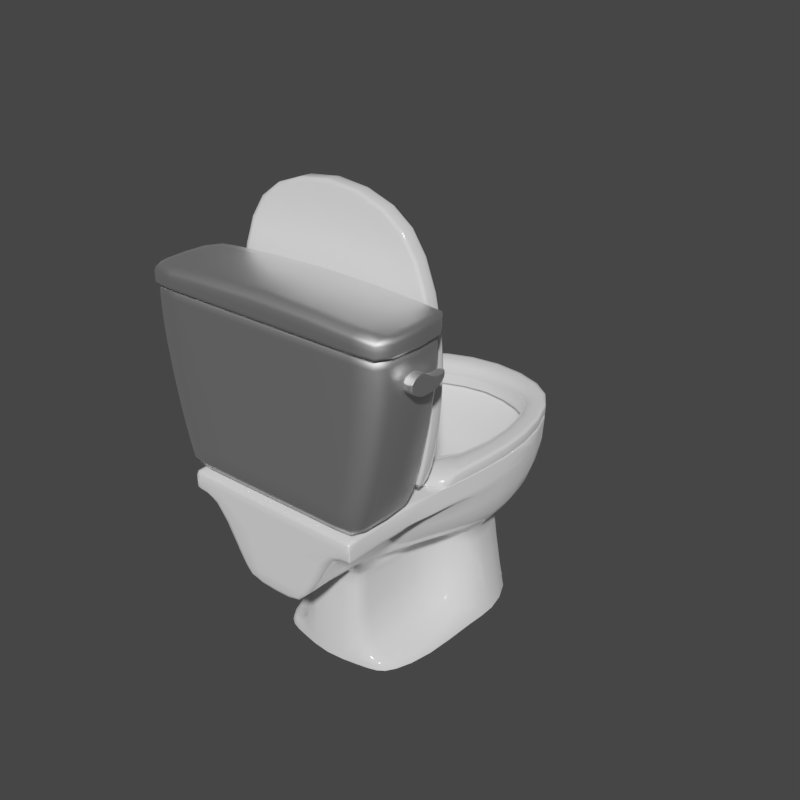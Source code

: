 # Source: Toilet.1.blend  (saved by Blender 2.79.0; exported with 4.5.12 LTS)
import bpy
from mathutils import Matrix  # noqa: F401  (used for matrix-valued properties, if any)

bpy.ops.wm.read_factory_settings(use_empty=True)
scene = bpy.context.scene
scene.name = 'Scene'

# ---- collections
col_collection_1 = bpy.data.collections.new('Collection 1'); scene.collection.children.link(col_collection_1)

# ---- materials (node trees are filled in below, after node groups)
mat_toilet = bpy.data.materials.new('Toilet')
mat_toilet.alpha_threshold = 0.0
mat_toilet.roughness = 0.5
mat_toilet.line_color = (0.0, 0.0, 0.0, 1.0)
mat_metal = bpy.data.materials.new('Metal')
mat_metal.alpha_threshold = 0.0
mat_metal.roughness = 0.5

# ---- material node trees
mat_toilet.use_nodes = True; mat_toilet.node_tree.nodes.clear()
_N = mat_toilet.node_tree.nodes; _L = mat_toilet.node_tree.links
n0 = _N.new('ShaderNodeOutputMaterial'); n0.name = 'Material Output'; n0.location = (470, 300)
n1 = _N.new('ShaderNodeBsdfPrincipled'); n1.name = 'Principled BSDF'; n1.location = (27, 443)
n1.width = 275
n1.subsurface_method = 'BURLEY'
n1.inputs[0].default_value = (1.0, 1.0, 1.0, 1.0)
n1.inputs[2].default_value = 0.09592
n1.inputs[3].default_value = 1.45
n1.inputs[9].default_value = (1.0, 1.0, 1.0)
n1.inputs[13].default_value = 1.0
n1.inputs[24].default_value = 0.2
_L.new(n1.outputs[0], n0.inputs[0])
n0.is_active_output = True
mat_metal.use_nodes = True; mat_metal.node_tree.nodes.clear()
_N = mat_metal.node_tree.nodes; _L = mat_metal.node_tree.links
n0 = _N.new('ShaderNodeOutputMaterial'); n0.name = 'Material Output'; n0.location = (300, 300)
n1 = _N.new('ShaderNodeBsdfPrincipled'); n1.name = 'Principled BSDF'; n1.location = (72, 449)
n1.width = 150
n1.subsurface_method = 'BURLEY'
n1.inputs[1].default_value = 1.0
n1.inputs[3].default_value = 1.45
n1.inputs[9].default_value = (1.0, 1.0, 1.0)
_L.new(n1.outputs[0], n0.inputs[0])
n0.is_active_output = True

# ---- world
world_world = bpy.data.worlds.new('World'); scene.world = world_world
world_world.color = (0.05088, 0.05088, 0.05088)
world_world.use_sun_shadow = False
world_world.sun_shadow_jitter_overblur = 0.0
world_world.cycles.sampling_method = 'MANUAL'

# ---- meshes
me_cube_001 = bpy.data.meshes.new('Cube.001')
me_cube_001.from_pydata([(-1.025, 0.05662, 0.05092), (-1.0, 2.339, 0.05092), (-1.186, 0.9276, 0.05092), (-1.196, 1.633, 0.05092), (-0.5751, 0.9327, 0.05092), (-0.5, 0.05662, 0.05092), (-0.6839, 2.689, 0.05092), (-0.7695, 0.05662, 0.05092), (-0.5404, 0.425, 0.05092), (-0.894, 0.9276, 0.05092), (-0.9206, 1.633, 0.05092), (-1.119, 0.428, 0.05092), (-0.5544, 2.444, 0.05092), (-0.8492, 2.118, 0.05092), (-0.8317, 0.428, 0.05092), (-0.5654, 1.643, 0.05092), (-1.025, 0.05662, -0.1214), (-1.0, 2.339, -0.1214), (-1.186, 0.9276, -0.1214), (-1.196, 1.633, -0.1214), (-0.6839, 2.689, -0.1214), (-1.119, 0.428, -0.1214), (-1.196, 1.633, 0.05092), (-1.186, 0.9276, 0.05092), (-0.6839, 2.689, 0.05092), (-1.119, 0.428, 0.05092), (-1.025, 0.05662, 0.05092), (-1.0, 2.339, 0.05092), (1.029, 0.05662, 0.05092), (1.0, 2.339, 0.05092), (5.213e-08, 0.9418, 0.05092), (1.184, 0.9276, 0.05092), (5.213e-08, 2.858, 0.05092), (5.213e-08, 0.05662, 0.05092), (1.196, 1.633, 0.05092), (0.5751, 0.9327, 0.05092), (0.5, 0.05662, 0.05092), (0.6839, 2.689, 0.05092), (0.7695, 0.05662, 0.05092), (0.5404, 0.425, 0.05092), (0.894, 0.9276, 0.05092), (5.213e-08, 0.4227, 0.05092), (0.9206, 1.633, 0.05092), (1.12, 0.428, 0.05092), (5.213e-08, 2.616, 0.05092), (0.5544, 2.444, 0.05092), (0.8492, 2.118, 0.05092), (0.8317, 0.428, 0.05092), (5.213e-08, 1.657, 0.05092), (0.5654, 1.643, 0.05092), (1.029, 0.05662, -0.1214), (1.0, 2.339, -0.1214), (1.184, 0.9276, -0.1214), (5.213e-08, 2.858, -0.1214), (1.196, 1.633, -0.1214), (0.6839, 2.689, -0.1214), (1.12, 0.428, -0.1214), (1.196, 1.633, 0.05092), (1.184, 0.9276, 0.05092), (5.213e-08, 2.858, 0.05092), (0.6839, 2.689, 0.05092), (1.12, 0.428, 0.05092), (1.029, 0.05662, 0.05092), (1.0, 2.339, 0.05092), (-1.025, 0.05662, 0.01892), (-1.0, 2.339, 0.01892), (-1.186, 0.9276, 0.01892), (-1.196, 1.633, 0.01892), (-0.5751, 0.9327, 0.01892), (-0.5, 0.05662, 0.01892), (-0.6839, 2.689, 0.01892), (-0.7695, 0.05662, 0.01892), (-0.5404, 0.425, 0.01892), (-0.894, 0.9276, 0.01892), (-0.9206, 1.633, 0.01892), (-1.119, 0.428, 0.01892), (-0.5544, 2.444, 0.01892), (-0.8492, 2.118, 0.01892), (-0.8317, 0.428, 0.01892), (-0.5654, 1.643, 0.01892), (-0.9937, 0.06434, -0.1214), (-0.972, 2.324, -0.1214), (-1.154, 0.9307, -0.1214), (-1.165, 1.63, -0.1214), (-0.6675, 2.661, -0.1214), (-1.088, 0.4344, -0.1214), (-1.174, 1.631, 0.02816), (-1.163, 0.9298, 0.02827), (-0.6726, 2.67, 0.02779), (-1.097, 0.4326, 0.02828), (-1.003, 0.06208, 0.02829), (-0.9804, 2.328, 0.02799), (1.029, 0.05662, 0.01892), (1.0, 2.339, 0.01892), (5.213e-08, 0.9418, 0.01892), (1.184, 0.9276, 0.01892), (5.213e-08, 2.858, 0.01892), (5.213e-08, 0.05662, 0.01892), (1.196, 1.633, 0.01892), (0.5751, 0.9327, 0.01892), (0.5, 0.05662, 0.01892), (0.6839, 2.689, 0.01892), (0.7695, 0.05662, 0.01892), (0.5404, 0.425, 0.01892), (0.894, 0.9276, 0.01892), (5.213e-08, 0.4227, 0.01892), (0.9206, 1.633, 0.01892), (1.12, 0.428, 0.01892), (5.213e-08, 2.616, 0.01892), (0.5544, 2.444, 0.01892), (0.8492, 2.118, 0.01892), (0.8317, 0.428, 0.01892), (5.213e-08, 1.657, 0.01892), (0.5654, 1.643, 0.01892), (0.9984, 0.06434, -0.1214), (0.972, 2.324, -0.1214), (1.153, 0.9307, -0.1214), (5.213e-08, 2.826, -0.1214), (1.165, 1.63, -0.1214), (0.6675, 2.661, -0.1214), (1.089, 0.4344, -0.1214), (1.174, 1.631, 0.02816), (1.162, 0.9298, 0.02827), (5.213e-08, 2.836, 0.02796), (0.6726, 2.67, 0.02779), (1.098, 0.4326, 0.02828), (1.007, 0.06208, 0.02829), (0.9804, 2.328, 0.02799)], [], [(14, 11, 0, 7), (10, 3, 2, 9), (13, 1, 3, 10), (41, 8, 5, 33), (8, 14, 7, 5), (6, 1, 13, 12), (32, 6, 12, 44), (4, 9, 14, 8), (30, 4, 8, 41), (9, 2, 11, 14), (10, 15, 12, 13), (9, 4, 15, 10), (15, 48, 44, 12), (4, 30, 48, 15), (23, 22, 19, 18), (24, 59, 53, 20), (26, 25, 21, 16), (27, 24, 20, 17), (25, 23, 18, 21), (22, 27, 17, 19), (3, 1, 27, 22), (11, 2, 23, 25), (1, 6, 24, 27), (0, 11, 25, 26), (6, 32, 59, 24), (2, 3, 22, 23), (47, 38, 28, 43), (42, 40, 31, 34), (46, 42, 34, 29), (41, 33, 36, 39), (39, 36, 38, 47), (37, 45, 46, 29), (32, 44, 45, 37), (35, 39, 47, 40), (30, 41, 39, 35), (40, 47, 43, 31), (42, 46, 45, 49), (40, 42, 49, 35), (49, 45, 44, 48), (35, 49, 48, 30), (58, 52, 54, 57), (60, 55, 53, 59), (62, 50, 56, 61), (63, 51, 55, 60), (61, 56, 52, 58), (57, 54, 51, 63), (34, 57, 63, 29), (43, 61, 58, 31), (29, 63, 60, 37), (28, 62, 61, 43), (37, 60, 59, 32), (31, 58, 57, 34), (78, 71, 64, 75), (74, 73, 66, 67), (77, 74, 67, 65), (105, 97, 69, 72), (72, 69, 71, 78), (70, 76, 77, 65), (96, 108, 76, 70), (68, 72, 78, 73), (94, 105, 72, 68), (73, 78, 75, 66), (74, 77, 76, 79), (73, 74, 79, 68), (79, 76, 108, 112), (68, 79, 112, 94), (87, 82, 83, 86), (88, 84, 117, 123), (90, 80, 85, 89), (91, 81, 84, 88), (89, 85, 82, 87), (86, 83, 81, 91), (67, 86, 91, 65), (75, 89, 87, 66), (65, 91, 88, 70), (64, 90, 89, 75), (70, 88, 123, 96), (66, 87, 86, 67), (111, 107, 92, 102), (106, 98, 95, 104), (110, 93, 98, 106), (105, 103, 100, 97), (103, 111, 102, 100), (101, 93, 110, 109), (96, 101, 109, 108), (99, 104, 111, 103), (94, 99, 103, 105), (104, 95, 107, 111), (106, 113, 109, 110), (104, 99, 113, 106), (113, 112, 108, 109), (99, 94, 112, 113), (122, 121, 118, 116), (124, 123, 117, 119), (126, 125, 120, 114), (127, 124, 119, 115), (125, 122, 116, 120), (121, 127, 115, 118), (98, 93, 127, 121), (107, 95, 122, 125), (93, 101, 124, 127), (92, 107, 125, 126), (101, 96, 123, 124), (95, 98, 121, 122), (7, 0, 64, 71), (33, 5, 69, 97), (5, 7, 71, 69), (20, 53, 117, 84), (21, 18, 82, 85), (18, 19, 83, 82), (17, 20, 84, 81), (19, 17, 81, 83), (16, 21, 85, 80), (0, 26, 90, 64), (26, 16, 80, 90), (28, 38, 102, 92), (36, 33, 97, 100), (38, 36, 100, 102), (53, 55, 119, 117), (52, 56, 120, 116), (54, 52, 116, 118), (55, 51, 115, 119), (51, 54, 118, 115), (56, 50, 114, 120), (62, 28, 92, 126), (50, 62, 126, 114)])
me_cube_001.polygons.foreach_set('use_smooth', [True] * 126)
me_cube_001.materials.append(mat_toilet)
me_cube_001.use_remesh_preserve_volume = False
me_cube_001.use_remesh_preserve_attributes = False
me_cube_001.use_mirror_vertex_groups = False
me_cube_001.update()
me_cylinder_001 = bpy.data.meshes.new('Cylinder.001')
me_cylinder_001.from_pydata([(0.6184, 0.05351, 0.0), (0.7631, 0.05351, 0.0), (0.6184, 0.04944, -0.02048), (0.7631, 0.04944, -0.02048), (0.6184, 0.03784, -0.03784), (0.7631, 0.03784, -0.03784), (0.6184, 0.02048, -0.04944), (0.7631, 0.02048, -0.04944), (0.6184, 0.0, -0.05351), (0.7631, 0.0, -0.05351), (0.6184, -0.02048, -0.04944), (0.7631, -0.02048, -0.04944), (0.6184, -0.03784, -0.03784), (0.7631, -0.03784, -0.03784), (0.6184, -0.04944, -0.02048), (0.7631, -0.04944, -0.02048), (0.6184, -0.05351, 0.0), (0.7631, -0.05351, 0.0), (0.6184, -0.04944, 0.02048), (0.7631, -0.04944, 0.02048), (0.6184, -0.03784, 0.03784), (0.7631, -0.03784, 0.03784), (0.6184, -0.02048, 0.04944), (0.7631, -0.02048, 0.04944), (0.6184, 0.0, 0.05351), (0.7631, 0.0, 0.05351), (0.6184, 0.02048, 0.04944), (0.7631, 0.02048, 0.04944), (0.6184, 0.03784, 0.03784), (0.7631, 0.03784, 0.03784), (0.6184, 0.04944, 0.02048), (0.7631, 0.04944, 0.02048), (0.7631, -0.05351, 0.1816), (0.6184, -0.05351, 0.1816), (0.6184, -0.04944, 0.1816), (0.7631, -0.04944, 0.1816), (0.8212, 0.01072, 0.0004067), (0.8182, 0.02058, 0.0004067), (0.8134, 0.02966, 0.0004067), (0.7989, 0.04415, 0.0004067), (0.7898, 0.04901, 0.0004067), (0.7697, 0.05301, 0.0004067), (0.8212, 0.009944, -0.003515), (0.8182, 0.01905, -0.007287), (0.8134, 0.02744, -0.01076), (0.8069, 0.03479, -0.01381), (0.7989, 0.04083, -0.01631), (0.7898, 0.04531, -0.01817), (0.78, 0.04808, -0.01931), (0.7697, 0.04901, -0.0197), (0.8212, 0.007722, -0.00684), (0.8182, 0.01469, -0.01381), (0.8134, 0.02111, -0.02023), (0.8069, 0.02674, -0.02586), (0.7989, 0.03136, -0.03048), (0.7898, 0.03479, -0.03391), (0.78, 0.03691, -0.03603), (0.7697, 0.03762, -0.03674), (0.8212, 0.004397, -0.009062), (0.8182, 0.008168, -0.01817), (0.8134, 0.01164, -0.02656), (0.8069, 0.01469, -0.03391), (0.7989, 0.01719, -0.03995), (0.7898, 0.01905, -0.04443), (0.78, 0.02019, -0.04719), (0.7697, 0.02058, -0.04813), (0.8212, 0.0004752, -0.009842), (0.8182, 0.0004752, -0.0197), (0.8134, 0.0004752, -0.02878), (0.8069, 0.0004752, -0.03674), (0.7989, 0.0004752, -0.04327), (0.7898, 0.0004752, -0.04813), (0.78, 0.0004752, -0.05112), (0.7697, 0.0004752, -0.05213), (0.8212, -0.003447, -0.009062), (0.8182, -0.007218, -0.01817), (0.8134, -0.01069, -0.02656), (0.8069, -0.01374, -0.03391), (0.7989, -0.01624, -0.03995), (0.7898, -0.0181, -0.04443), (0.78, -0.01924, -0.04719), (0.7697, -0.01963, -0.04813), (0.8212, -0.006772, -0.00684), (0.8182, -0.01374, -0.01381), (0.8134, -0.02016, -0.02023), (0.8069, -0.02579, -0.02586), (0.7989, -0.03041, -0.03048), (0.7898, -0.03384, -0.03391), (0.78, -0.03596, -0.03603), (0.7697, -0.03667, -0.03674), (0.8212, -0.008993, -0.003515), (0.8182, -0.0181, -0.007287), (0.8134, -0.02649, -0.01076), (0.8069, -0.03384, -0.01381), (0.7989, -0.03988, -0.01631), (0.7898, -0.04436, -0.01817), (0.78, -0.04713, -0.01931), (0.7697, -0.04806, -0.0197), (0.8212, -0.009773, 0.0004067), (0.8182, -0.01963, 0.0004067), (0.8134, -0.02871, 0.0004067), (0.8069, -0.03667, 0.0004067), (0.7989, -0.0432, 0.0004067), (0.7898, -0.04806, 0.0004067), (0.78, -0.05105, 0.0004067), (0.7697, -0.05206, 0.0004067), (0.8222, 0.0004752, 0.0004067), (0.8212, -0.008993, 0.004328), (0.8182, -0.0181, 0.0081), (0.8134, -0.02649, 0.01158), (0.8069, -0.03384, 0.01462), (0.7989, -0.03988, 0.01712), (0.7898, -0.04436, 0.01898), (0.78, -0.04713, 0.02012), (0.7697, -0.04806, 0.02051), (0.8212, -0.006772, 0.007653), (0.8182, -0.01374, 0.01462), (0.8134, -0.02016, 0.02104), (0.8069, -0.02579, 0.02667), (0.7989, -0.03041, 0.03129), (0.7898, -0.03384, 0.03472), (0.78, -0.03596, 0.03684), (0.7697, -0.03667, 0.03755), (0.8212, -0.003447, 0.009875), (0.8182, -0.007218, 0.01898), (0.8134, -0.01069, 0.02737), (0.8069, -0.01374, 0.03472), (0.7989, -0.01624, 0.04076), (0.7898, -0.0181, 0.04525), (0.78, -0.01924, 0.04801), (0.7697, -0.01963, 0.04894), (0.8212, 0.0004752, 0.01066), (0.8182, 0.0004752, 0.02051), (0.8134, 0.0004752, 0.02959), (0.8069, 0.0004752, 0.03755), (0.7989, 0.0004752, 0.04409), (0.7898, 0.0004752, 0.04894), (0.78, 0.0004752, 0.05193), (0.7697, 0.0004752, 0.05294), (0.8212, 0.004397, 0.009875), (0.8182, 0.008168, 0.01898), (0.8134, 0.01164, 0.02737), (0.8069, 0.01469, 0.03472), (0.7989, 0.01719, 0.04076), (0.7898, 0.01905, 0.04525), (0.78, 0.02019, 0.04801), (0.7697, 0.02058, 0.04894), (0.8212, 0.007722, 0.007653), (0.8182, 0.01469, 0.01462), (0.8134, 0.02111, 0.02104), (0.8069, 0.02674, 0.02667), (0.7989, 0.03136, 0.03129), (0.7898, 0.03479, 0.03472), (0.78, 0.03691, 0.03684), (0.7697, 0.03762, 0.03755), (0.8212, 0.009944, 0.004328), (0.8182, 0.01905, 0.0081), (0.8134, 0.02744, 0.01158), (0.8069, 0.03479, 0.01462), (0.7989, 0.04083, 0.01712), (0.7898, 0.04531, 0.01898), (0.78, 0.04808, 0.02012), (0.7697, 0.04901, 0.02051), (0.8069, 0.03762, 0.0004067), (0.78, 0.052, 0.0004067), (0.6184, 0.02511, 2.384e-07), (0.6184, 0.0232, -0.009609), (0.6184, 0.01775, -0.01775), (0.6184, 0.009608, -0.0232), (0.6184, 0.0, -0.02511), (0.6184, -0.009608, -0.0232), (0.6184, -0.01775, -0.01775), (0.6184, -0.0232, -0.009609), (0.6184, -0.02511, 2.384e-07), (0.6184, -0.0232, 0.009609), (0.6184, -0.01775, 0.01775), (0.6184, -0.009608, 0.0232), (0.6184, 0.0, 0.02511), (0.6184, 0.009608, 0.0232), (0.6184, 0.01775, 0.01775), (0.6184, 0.0232, 0.009609), (0.4624, 0.02511, 2.384e-07), (0.4624, 0.0232, -0.009609), (0.4624, 0.01775, -0.01775), (0.4624, 0.009608, -0.0232), (0.4624, 0.0, -0.02511), (0.4624, -0.009608, -0.0232), (0.4624, -0.01775, -0.01775), (0.4624, -0.0232, -0.009609), (0.4624, -0.02511, 2.384e-07), (0.4624, -0.0232, 0.009609), (0.4624, -0.01775, 0.01775), (0.4624, -0.009608, 0.0232), (0.4624, 0.0, 0.02511), (0.4624, 0.009608, 0.0232), (0.4624, 0.01775, 0.01775), (0.4624, 0.0232, 0.009609), (0.6922, -0.05967, 0.1418), (0.6922, -0.07967, 0.1418), (0.7182, -0.05967, 0.1268), (0.7182, -0.07967, 0.1268), (0.7182, -0.05967, 0.09685), (0.7182, -0.07967, 0.09685), (0.6922, -0.05967, 0.08185), (0.6922, -0.07967, 0.08185), (0.6663, -0.05967, 0.09685), (0.6663, -0.07967, 0.09685), (0.6663, -0.05967, 0.1268), (0.6663, -0.07967, 0.1268), (0.6922, -0.05967, 0.1285), (0.7067, -0.05967, 0.1202), (0.7067, -0.05967, 0.1035), (0.6922, -0.05967, 0.09516), (0.6778, -0.05967, 0.1035), (0.6778, -0.05967, 0.1202), (0.6922, -0.01485, 0.1285), (0.7067, -0.01485, 0.1202), (0.7067, -0.01485, 0.1035), (0.6922, -0.01485, 0.09516), (0.6778, -0.01485, 0.1035), (0.6778, -0.01485, 0.1202), (-0.6184, 0.05351, 0.0), (-0.7631, 0.05351, 0.0), (-0.6184, 0.04944, -0.02048), (-0.7631, 0.04944, -0.02048), (-0.6184, 0.03784, -0.03784), (-0.7631, 0.03784, -0.03784), (-0.6184, 0.02048, -0.04944), (-0.7631, 0.02048, -0.04944), (-0.6184, 0.0, -0.05351), (-0.7631, 0.0, -0.05351), (-0.6184, -0.02048, -0.04944), (-0.7631, -0.02048, -0.04944), (-0.6184, -0.03784, -0.03784), (-0.7631, -0.03784, -0.03784), (-0.6184, -0.04944, -0.02048), (-0.7631, -0.04944, -0.02048), (-0.6184, -0.05351, 0.0), (-0.7631, -0.05351, 0.0), (-0.6184, -0.04944, 0.02048), (-0.7631, -0.04944, 0.02048), (-0.6184, -0.03784, 0.03784), (-0.7631, -0.03784, 0.03784), (-0.6184, -0.02048, 0.04944), (-0.7631, -0.02048, 0.04944), (-0.6184, 0.0, 0.05351), (-0.7631, 0.0, 0.05351), (-0.6184, 0.02048, 0.04944), (-0.7631, 0.02048, 0.04944), (-0.6184, 0.03784, 0.03784), (-0.7631, 0.03784, 0.03784), (-0.6184, 0.04944, 0.02048), (-0.7631, 0.04944, 0.02048), (-0.7631, -0.05351, 0.1816), (-0.6184, -0.05351, 0.1816), (-0.6184, -0.04944, 0.1816), (-0.7631, -0.04944, 0.1816), (-0.8212, 0.01072, 0.0004067), (-0.8182, 0.02058, 0.0004067), (-0.8134, 0.02966, 0.0004067), (-0.7989, 0.04415, 0.0004067), (-0.7898, 0.04901, 0.0004067), (-0.7697, 0.05301, 0.0004067), (-0.8212, 0.009944, -0.003515), (-0.8182, 0.01905, -0.007287), (-0.8134, 0.02744, -0.01076), (-0.8069, 0.03479, -0.01381), (-0.7989, 0.04083, -0.01631), (-0.7898, 0.04531, -0.01817), (-0.78, 0.04808, -0.01931), (-0.7697, 0.04901, -0.0197), (-0.8212, 0.007722, -0.00684), (-0.8182, 0.01469, -0.01381), (-0.8134, 0.02111, -0.02023), (-0.8069, 0.02674, -0.02586), (-0.7989, 0.03136, -0.03048), (-0.7898, 0.03479, -0.03391), (-0.78, 0.03691, -0.03603), (-0.7697, 0.03762, -0.03674), (-0.8212, 0.004397, -0.009062), (-0.8182, 0.008168, -0.01817), (-0.8134, 0.01164, -0.02656), (-0.8069, 0.01469, -0.03391), (-0.7989, 0.01719, -0.03995), (-0.7898, 0.01905, -0.04443), (-0.78, 0.02019, -0.04719), (-0.7697, 0.02058, -0.04813), (-0.8212, 0.0004752, -0.009842), (-0.8182, 0.0004752, -0.0197), (-0.8134, 0.0004752, -0.02878), (-0.8069, 0.0004752, -0.03674), (-0.7989, 0.0004752, -0.04327), (-0.7898, 0.0004752, -0.04813), (-0.78, 0.0004752, -0.05112), (-0.7697, 0.0004752, -0.05213), (-0.8212, -0.003447, -0.009062), (-0.8182, -0.007218, -0.01817), (-0.8134, -0.01069, -0.02656), (-0.8069, -0.01374, -0.03391), (-0.7989, -0.01624, -0.03995), (-0.7898, -0.0181, -0.04443), (-0.78, -0.01924, -0.04719), (-0.7697, -0.01963, -0.04813), (-0.8212, -0.006772, -0.00684), (-0.8182, -0.01374, -0.01381), (-0.8134, -0.02016, -0.02023), (-0.8069, -0.02579, -0.02586), (-0.7989, -0.03041, -0.03048), (-0.7898, -0.03384, -0.03391), (-0.78, -0.03596, -0.03603), (-0.7697, -0.03667, -0.03674), (-0.8212, -0.008993, -0.003515), (-0.8182, -0.0181, -0.007287), (-0.8134, -0.02649, -0.01076), (-0.8069, -0.03384, -0.01381), (-0.7989, -0.03988, -0.01631), (-0.7898, -0.04436, -0.01817), (-0.78, -0.04713, -0.01931), (-0.7697, -0.04806, -0.0197), (-0.8212, -0.009773, 0.0004067), (-0.8182, -0.01963, 0.0004067), (-0.8134, -0.02871, 0.0004067), (-0.8069, -0.03667, 0.0004067), (-0.7989, -0.0432, 0.0004067), (-0.7898, -0.04806, 0.0004067), (-0.78, -0.05105, 0.0004067), (-0.7697, -0.05206, 0.0004067), (-0.8222, 0.0004752, 0.0004067), (-0.8212, -0.008993, 0.004328), (-0.8182, -0.0181, 0.0081), (-0.8134, -0.02649, 0.01158), (-0.8069, -0.03384, 0.01462), (-0.7989, -0.03988, 0.01712), (-0.7898, -0.04436, 0.01898), (-0.78, -0.04713, 0.02012), (-0.7697, -0.04806, 0.02051), (-0.8212, -0.006772, 0.007653), (-0.8182, -0.01374, 0.01462), (-0.8134, -0.02016, 0.02104), (-0.8069, -0.02579, 0.02667), (-0.7989, -0.03041, 0.03129), (-0.7898, -0.03384, 0.03472), (-0.78, -0.03596, 0.03684), (-0.7697, -0.03667, 0.03755), (-0.8212, -0.003447, 0.009875), (-0.8182, -0.007218, 0.01898), (-0.8134, -0.01069, 0.02737), (-0.8069, -0.01374, 0.03472), (-0.7989, -0.01624, 0.04076), (-0.7898, -0.0181, 0.04525), (-0.78, -0.01924, 0.04801), (-0.7697, -0.01963, 0.04894), (-0.8212, 0.0004752, 0.01066), (-0.8182, 0.0004752, 0.02051), (-0.8134, 0.0004752, 0.02959), (-0.8069, 0.0004752, 0.03755), (-0.7989, 0.0004752, 0.04409), (-0.7898, 0.0004752, 0.04894), (-0.78, 0.0004752, 0.05193), (-0.7697, 0.0004752, 0.05294), (-0.8212, 0.004397, 0.009875), (-0.8182, 0.008168, 0.01898), (-0.8134, 0.01164, 0.02737), (-0.8069, 0.01469, 0.03472), (-0.7989, 0.01719, 0.04076), (-0.7898, 0.01905, 0.04525), (-0.78, 0.02019, 0.04801), (-0.7697, 0.02058, 0.04894), (-0.8212, 0.007722, 0.007653), (-0.8182, 0.01469, 0.01462), (-0.8134, 0.02111, 0.02104), (-0.8069, 0.02674, 0.02667), (-0.7989, 0.03136, 0.03129), (-0.7898, 0.03479, 0.03472), (-0.78, 0.03691, 0.03684), (-0.7697, 0.03762, 0.03755), (-0.8212, 0.009944, 0.004328), (-0.8182, 0.01905, 0.0081), (-0.8134, 0.02744, 0.01158), (-0.8069, 0.03479, 0.01462), (-0.7989, 0.04083, 0.01712), (-0.7898, 0.04531, 0.01898), (-0.78, 0.04808, 0.02012), (-0.7697, 0.04901, 0.02051), (-0.8069, 0.03762, 0.0004067), (-0.78, 0.052, 0.0004067), (-0.6184, 0.02511, 2.384e-07), (-0.6184, 0.0232, -0.009609), (-0.6184, 0.01775, -0.01775), (-0.6184, 0.009608, -0.0232), (-0.6184, 0.0, -0.02511), (-0.6184, -0.009608, -0.0232), (-0.6184, -0.01775, -0.01775), (-0.6184, -0.0232, -0.009609), (-0.6184, -0.02511, 2.384e-07), (-0.6184, -0.0232, 0.009609), (-0.6184, -0.01775, 0.01775), (-0.6184, -0.009608, 0.0232), (-0.6184, 0.0, 0.02511), (-0.6184, 0.009608, 0.0232), (-0.6184, 0.01775, 0.01775), (-0.6184, 0.0232, 0.009609), (-0.4624, 0.02511, 2.384e-07), (-0.4624, 0.0232, -0.009609), (-0.4624, 0.01775, -0.01775), (-0.4624, 0.009608, -0.0232), (-0.4624, 0.0, -0.02511), (-0.4624, -0.009608, -0.0232), (-0.4624, -0.01775, -0.01775), (-0.4624, -0.0232, -0.009609), (-0.4624, -0.02511, 2.384e-07), (-0.4624, -0.0232, 0.009609), (-0.4624, -0.01775, 0.01775), (-0.4624, -0.009608, 0.0232), (-0.4624, 0.0, 0.02511), (-0.4624, 0.009608, 0.0232), (-0.4624, 0.01775, 0.01775), (-0.4624, 0.0232, 0.009609), (-0.6922, -0.05967, 0.1418), (-0.6922, -0.07967, 0.1418), (-0.7182, -0.05967, 0.1268), (-0.7182, -0.07967, 0.1268), (-0.7182, -0.05967, 0.09685), (-0.7182, -0.07967, 0.09685), (-0.6922, -0.05967, 0.08185), (-0.6922, -0.07967, 0.08185), (-0.6663, -0.05967, 0.09685), (-0.6663, -0.07967, 0.09685), (-0.6663, -0.05967, 0.1268), (-0.6663, -0.07967, 0.1268), (-0.6922, -0.05967, 0.1285), (-0.7067, -0.05967, 0.1202), (-0.7067, -0.05967, 0.1035), (-0.6922, -0.05967, 0.09516), (-0.6778, -0.05967, 0.1035), (-0.6778, -0.05967, 0.1202), (-0.6922, -0.01485, 0.1285), (-0.7067, -0.01485, 0.1202), (-0.7067, -0.01485, 0.1035), (-0.6922, -0.01485, 0.09516), (-0.6778, -0.01485, 0.1035), (-0.6778, -0.01485, 0.1202)], [], [(0, 1, 3, 2), (2, 3, 5, 4), (4, 5, 7, 6), (6, 7, 9, 8), (8, 9, 11, 10), (10, 11, 13, 12), (12, 13, 15, 14), (14, 15, 17, 16), (19, 18, 34, 35), (18, 19, 21, 20), (20, 21, 23, 22), (22, 23, 25, 24), (24, 25, 27, 26), (26, 27, 29, 28), (3, 49, 57, 5), (28, 29, 31, 30), (30, 31, 1, 0), (4, 6, 168, 167), (33, 32, 35, 34), (18, 16, 33, 34), (17, 19, 35, 32), (16, 17, 32, 33), (38, 37, 43, 44), (163, 38, 44, 45), (39, 163, 45, 46), (40, 39, 46, 47), (164, 40, 47, 48), (41, 164, 48, 49), (36, 106, 42), (37, 36, 42, 43), (43, 42, 50, 51), (44, 43, 51, 52), (45, 44, 52, 53), (46, 45, 53, 54), (47, 46, 54, 55), (48, 47, 55, 56), (49, 48, 56, 57), (42, 106, 50), (55, 54, 62, 63), (56, 55, 63, 64), (57, 56, 64, 65), (50, 106, 58), (51, 50, 58, 59), (52, 51, 59, 60), (53, 52, 60, 61), (54, 53, 61, 62), (60, 59, 67, 68), (61, 60, 68, 69), (62, 61, 69, 70), (63, 62, 70, 71), (64, 63, 71, 72), (65, 64, 72, 73), (58, 106, 66), (59, 58, 66, 67), (72, 71, 79, 80), (73, 72, 80, 81), (66, 106, 74), (67, 66, 74, 75), (68, 67, 75, 76), (69, 68, 76, 77), (70, 69, 77, 78), (71, 70, 78, 79), (76, 75, 83, 84), (77, 76, 84, 85), (78, 77, 85, 86), (79, 78, 86, 87), (80, 79, 87, 88), (81, 80, 88, 89), (74, 106, 82), (75, 74, 82, 83), (88, 87, 95, 96), (89, 88, 96, 97), (82, 106, 90), (83, 82, 90, 91), (84, 83, 91, 92), (85, 84, 92, 93), (86, 85, 93, 94), (87, 86, 94, 95), (93, 92, 100, 101), (94, 93, 101, 102), (95, 94, 102, 103), (96, 95, 103, 104), (97, 96, 104, 105), (90, 106, 98), (91, 90, 98, 99), (92, 91, 99, 100), (105, 104, 113, 114), (98, 106, 107), (99, 98, 107, 108), (100, 99, 108, 109), (101, 100, 109, 110), (102, 101, 110, 111), (103, 102, 111, 112), (104, 103, 112, 113), (111, 110, 118, 119), (112, 111, 119, 120), (113, 112, 120, 121), (114, 113, 121, 122), (107, 106, 115), (108, 107, 115, 116), (109, 108, 116, 117), (110, 109, 117, 118), (115, 106, 123), (116, 115, 123, 124), (117, 116, 124, 125), (118, 117, 125, 126), (119, 118, 126, 127), (120, 119, 127, 128), (121, 120, 128, 129), (122, 121, 129, 130), (127, 126, 134, 135), (128, 127, 135, 136), (129, 128, 136, 137), (130, 129, 137, 138), (123, 106, 131), (124, 123, 131, 132), (125, 124, 132, 133), (126, 125, 133, 134), (132, 131, 139, 140), (133, 132, 140, 141), (134, 133, 141, 142), (135, 134, 142, 143), (136, 135, 143, 144), (137, 136, 144, 145), (138, 137, 145, 146), (131, 106, 139), (25, 138, 146, 27), (144, 143, 151, 152), (23, 130, 138, 25), (145, 144, 152, 153), (21, 122, 130, 23), (146, 145, 153, 154), (139, 106, 147), (1, 41, 49, 3), (140, 139, 147, 148), (31, 162, 41, 1), (141, 140, 148, 149), (29, 154, 162, 31), (142, 141, 149, 150), (27, 146, 154, 29), (143, 142, 150, 151), (148, 147, 155, 156), (17, 105, 114, 19), (149, 148, 156, 157), (15, 97, 105, 17), (150, 149, 157, 158), (13, 89, 97, 15), (151, 150, 158, 159), (11, 81, 89, 13), (152, 151, 159, 160), (9, 73, 81, 11), (153, 152, 160, 161), (7, 65, 73, 9), (154, 153, 161, 162), (147, 106, 155), (19, 114, 122, 21), (160, 159, 39, 40), (161, 160, 40, 164), (162, 161, 164, 41), (155, 106, 36), (5, 57, 65, 7), (156, 155, 36, 37), (157, 156, 37, 38), (158, 157, 38, 163), (159, 158, 163, 39), (169, 170, 186, 185), (14, 16, 173, 172), (0, 2, 166, 165), (24, 26, 178, 177), (10, 12, 171, 170), (20, 22, 176, 175), (30, 0, 165, 180), (6, 8, 169, 168), (16, 18, 174, 173), (26, 28, 179, 178), (2, 4, 167, 166), (12, 14, 172, 171), (22, 24, 177, 176), (8, 10, 170, 169), (18, 20, 175, 174), (28, 30, 180, 179), (177, 178, 194, 193), (170, 171, 187, 186), (178, 179, 195, 194), (171, 172, 188, 187), (179, 180, 196, 195), (172, 173, 189, 188), (165, 166, 182, 181), (180, 165, 181, 196), (173, 174, 190, 189), (166, 167, 183, 182), (174, 175, 191, 190), (167, 168, 184, 183), (175, 176, 192, 191), (168, 169, 185, 184), (176, 177, 193, 192), (197, 198, 200, 199), (199, 200, 202, 201), (201, 202, 204, 203), (203, 204, 206, 205), (200, 198, 208, 206, 204, 202), (205, 206, 208, 207), (207, 208, 198, 197), (199, 201, 211, 210), (213, 214, 220, 219), (205, 207, 214, 213), (197, 199, 210, 209), (201, 203, 212, 211), (207, 197, 209, 214), (203, 205, 213, 212), (215, 216, 217, 218, 219, 220), (211, 212, 218, 217), (209, 210, 216, 215), (214, 209, 215, 220), (212, 213, 219, 218), (210, 211, 217, 216), (221, 223, 224, 222), (223, 225, 226, 224), (225, 227, 228, 226), (227, 229, 230, 228), (229, 231, 232, 230), (231, 233, 234, 232), (233, 235, 236, 234), (235, 237, 238, 236), (240, 256, 255, 239), (239, 241, 242, 240), (241, 243, 244, 242), (243, 245, 246, 244), (245, 247, 248, 246), (247, 249, 250, 248), (224, 226, 278, 270), (249, 251, 252, 250), (251, 221, 222, 252), (225, 388, 389, 227), (254, 255, 256, 253), (239, 255, 254, 237), (238, 253, 256, 240), (237, 254, 253, 238), (259, 265, 264, 258), (384, 266, 265, 259), (260, 267, 266, 384), (261, 268, 267, 260), (385, 269, 268, 261), (262, 270, 269, 385), (257, 263, 327), (258, 264, 263, 257), (264, 272, 271, 263), (265, 273, 272, 264), (266, 274, 273, 265), (267, 275, 274, 266), (268, 276, 275, 267), (269, 277, 276, 268), (270, 278, 277, 269), (263, 271, 327), (276, 284, 283, 275), (277, 285, 284, 276), (278, 286, 285, 277), (271, 279, 327), (272, 280, 279, 271), (273, 281, 280, 272), (274, 282, 281, 273), (275, 283, 282, 274), (281, 289, 288, 280), (282, 290, 289, 281), (283, 291, 290, 282), (284, 292, 291, 283), (285, 293, 292, 284), (286, 294, 293, 285), (279, 287, 327), (280, 288, 287, 279), (293, 301, 300, 292), (294, 302, 301, 293), (287, 295, 327), (288, 296, 295, 287), (289, 297, 296, 288), (290, 298, 297, 289), (291, 299, 298, 290), (292, 300, 299, 291), (297, 305, 304, 296), (298, 306, 305, 297), (299, 307, 306, 298), (300, 308, 307, 299), (301, 309, 308, 300), (302, 310, 309, 301), (295, 303, 327), (296, 304, 303, 295), (309, 317, 316, 308), (310, 318, 317, 309), (303, 311, 327), (304, 312, 311, 303), (305, 313, 312, 304), (306, 314, 313, 305), (307, 315, 314, 306), (308, 316, 315, 307), (314, 322, 321, 313), (315, 323, 322, 314), (316, 324, 323, 315), (317, 325, 324, 316), (318, 326, 325, 317), (311, 319, 327), (312, 320, 319, 311), (313, 321, 320, 312), (326, 335, 334, 325), (319, 328, 327), (320, 329, 328, 319), (321, 330, 329, 320), (322, 331, 330, 321), (323, 332, 331, 322), (324, 333, 332, 323), (325, 334, 333, 324), (332, 340, 339, 331), (333, 341, 340, 332), (334, 342, 341, 333), (335, 343, 342, 334), (328, 336, 327), (329, 337, 336, 328), (330, 338, 337, 329), (331, 339, 338, 330), (336, 344, 327), (337, 345, 344, 336), (338, 346, 345, 337), (339, 347, 346, 338), (340, 348, 347, 339), (341, 349, 348, 340), (342, 350, 349, 341), (343, 351, 350, 342), (348, 356, 355, 347), (349, 357, 356, 348), (350, 358, 357, 349), (351, 359, 358, 350), (344, 352, 327), (345, 353, 352, 344), (346, 354, 353, 345), (347, 355, 354, 346), (353, 361, 360, 352), (354, 362, 361, 353), (355, 363, 362, 354), (356, 364, 363, 355), (357, 365, 364, 356), (358, 366, 365, 357), (359, 367, 366, 358), (352, 360, 327), (246, 248, 367, 359), (365, 373, 372, 364), (244, 246, 359, 351), (366, 374, 373, 365), (242, 244, 351, 343), (367, 375, 374, 366), (360, 368, 327), (222, 224, 270, 262), (361, 369, 368, 360), (252, 222, 262, 383), (362, 370, 369, 361), (250, 252, 383, 375), (363, 371, 370, 362), (248, 250, 375, 367), (364, 372, 371, 363), (369, 377, 376, 368), (238, 240, 335, 326), (370, 378, 377, 369), (236, 238, 326, 318), (371, 379, 378, 370), (234, 236, 318, 310), (372, 380, 379, 371), (232, 234, 310, 302), (373, 381, 380, 372), (230, 232, 302, 294), (374, 382, 381, 373), (228, 230, 294, 286), (375, 383, 382, 374), (368, 376, 327), (240, 242, 343, 335), (381, 261, 260, 380), (382, 385, 261, 381), (383, 262, 385, 382), (376, 257, 327), (226, 228, 286, 278), (377, 258, 257, 376), (378, 259, 258, 377), (379, 384, 259, 378), (380, 260, 384, 379), (390, 406, 407, 391), (235, 393, 394, 237), (221, 386, 387, 223), (245, 398, 399, 247), (231, 391, 392, 233), (241, 396, 397, 243), (251, 401, 386, 221), (227, 389, 390, 229), (237, 394, 395, 239), (247, 399, 400, 249), (223, 387, 388, 225), (233, 392, 393, 235), (243, 397, 398, 245), (229, 390, 391, 231), (239, 395, 396, 241), (249, 400, 401, 251), (398, 414, 415, 399), (391, 407, 408, 392), (399, 415, 416, 400), (392, 408, 409, 393), (400, 416, 417, 401), (393, 409, 410, 394), (386, 402, 403, 387), (401, 417, 402, 386), (394, 410, 411, 395), (387, 403, 404, 388), (395, 411, 412, 396), (388, 404, 405, 389), (396, 412, 413, 397), (389, 405, 406, 390), (397, 413, 414, 398), (418, 420, 421, 419), (420, 422, 423, 421), (422, 424, 425, 423), (424, 426, 427, 425), (421, 423, 425, 427, 429, 419), (426, 428, 429, 427), (428, 418, 419, 429), (420, 431, 432, 422), (434, 440, 441, 435), (426, 434, 435, 428), (418, 430, 431, 420), (422, 432, 433, 424), (428, 435, 430, 418), (424, 433, 434, 426), (436, 441, 440, 439, 438, 437), (432, 438, 439, 433), (430, 436, 437, 431), (435, 441, 436, 430), (433, 439, 440, 434), (431, 437, 438, 432)])
me_cylinder_001.polygons.foreach_set('use_smooth', [1, 1, 1, 1, 1, 1, 1, 1, 1, 1, 1, 1, 1, 1, 1, 1, 1, 1, 1, 1, 1, 1, 1, 1, 1, 1, 1, 1, 1, 1, 1, 1, 1, 1, 1, 1, 1, 1, 1, 1, 1, 1, 1, 1, 1, 1, 1, 1, 1, 1, 1, 1, 1, 1, 1, 1, 1, 1, 1, 1, 1, 1, 1, 1, 1, 1, 1, 1, 1, 1, 1, 1, 1, 1, 1, 1, 1, 1, 1, 1, 1, 1, 1, 1, 1, 1, 1, 1, 1, 1, 1, 1, 1, 1, 1, 1, 1, 1, 1, 1, 1, 1, 1, 1, 1, 1, 1, 1, 1, 1, 1, 1, 1, 1, 1, 1, 1, 1, 1, 1, 1, 1, 1, 1, 1, 1, 1, 1, 1, 1, 1, 1, 1, 1, 1, 1, 1, 1, 1, 1, 1, 1, 1, 1, 1, 1, 1, 1, 1, 1, 1, 1, 1, 1, 1, 1, 1, 1, 1, 1, 1, 1, 1, 1, 1, 1, 1, 1, 1, 1, 1, 1, 1, 1, 1, 1, 1, 1, 1, 1, 1, 1, 1, 1, 1, 1, 1, 1, 1, 1, 1, 1, 1, 1, 1, 1, 0, 0, 0, 0, 0, 0, 0, 0, 0, 0, 0, 0, 0, 0, 0, 0, 0, 0, 0, 0, 1, 1, 1, 1, 1, 1, 1, 1, 1, 1, 1, 1, 1, 1, 1, 1, 1, 1, 1, 1, 1, 1, 1, 1, 1, 1, 1, 1, 1, 1, 1, 1, 1, 1, 1, 1, 1, 1, 1, 1, 1, 1, 1, 1, 1, 1, 1, 1, 1, 1, 1, 1, 1, 1, 1, 1, 1, 1, 1, 1, 1, 1, 1, 1, 1, 1, 1, 1, 1, 1, 1, 1, 1, 1, 1, 1, 1, 1, 1, 1, 1, 1, 1, 1, 1, 1, 1, 1, 1, 1, 1, 1, 1, 1, 1, 1, 1, 1, 1, 1, 1, 1, 1, 1, 1, 1, 1, 1, 1, 1, 1, 1, 1, 1, 1, 1, 1, 1, 1, 1, 1, 1, 1, 1, 1, 1, 1, 1, 1, 1, 1, 1, 1, 1, 1, 1, 1, 1, 1, 1, 1, 1, 1, 1, 1, 1, 1, 1, 1, 1, 1, 1, 1, 1, 1, 1, 1, 1, 1, 1, 1, 1, 1, 1, 1, 1, 1, 1, 1, 1, 1, 1, 1, 1, 1, 1, 1, 1, 1, 1, 1, 1, 1, 1, 1, 1, 1, 1, 1, 1, 1, 1, 1, 1, 1, 1, 0, 0, 0, 0, 0, 0, 0, 0, 0, 0, 0, 0, 0, 0, 0, 0, 0, 0, 0, 0])
me_cylinder_001.materials.append(mat_metal)
me_cylinder_001.use_remesh_preserve_volume = False
me_cylinder_001.use_remesh_preserve_attributes = False
me_cylinder_001.use_mirror_vertex_groups = False
me_cylinder_001.update()
me_cube_000 = bpy.data.meshes.new('Cube.000')
me_cube_000.from_pydata([(-1.0, 2.193, 0.06206), (-1.162, 0.7817, 0.06206), (-1.196, 1.487, 0.06206), (-0.5809, 0.4392, 0.06206), (-0.6839, 2.543, 0.06206), (-0.5404, 0.07263, 0.06206), (-0.894, 0.7817, 0.06206), (-0.9206, 1.487, 0.06206), (-1.081, 0.2821, 0.06206), (-0.5544, 2.298, 0.06206), (-0.7841, 2.089, 0.06206), (-0.8317, 0.1069, 0.06206), (-1.0, 2.193, -0.0664), (-1.162, 0.7817, -0.0664), (-1.196, 1.487, -0.0664), (-0.5809, 0.4392, -0.0664), (-0.6839, 2.543, -0.0664), (-0.894, 0.7817, -0.0664), (-0.9206, 1.487, -0.0664), (-1.081, 0.2821, -0.0664), (-0.5544, 2.298, -0.0664), (-0.7841, 2.089, -0.0664), (-0.5404, 0.07263, -0.06036), (-0.8317, 0.1069, -0.06036), (-1.162, 0.7817, 0.06206), (-1.196, 1.487, 0.06206), (-0.6839, 2.543, 0.06206), (-1.0, 2.193, 0.06206), (-1.081, 0.2821, 0.06206), (-1.081, 0.2821, -0.0664), (-0.5544, 2.298, -0.0664), (-0.7841, 2.089, -0.0664), (-0.894, 0.7817, -0.0664), (-0.5809, 0.4392, -0.0664), (-0.9206, 1.487, -0.0664), (-0.5404, -0.06435, 0.06206), (-0.5404, -0.06435, -0.06036), (-0.5404, -0.06435, -0.06036), (-0.5404, -0.06435, 0.06206), (-0.4287, 0.361, 0.06206), (-0.5404, 0.07263, 0.06206), (-0.5404, 0.07263, -0.06036), (-0.4171, 0.3921, -0.0664), (-0.5404, -0.1467, 0.06206), (-0.5404, -0.1467, -0.06036), (-0.5404, -0.1467, -0.06036), (-0.5404, -0.06435, 0.06206), (1.0, 2.193, 0.06206), (5.213e-08, 0.3628, 0.06206), (1.162, 0.7817, 0.06206), (5.213e-08, 2.712, 0.06206), (1.196, 1.487, 0.06206), (0.5809, 0.4392, 0.06206), (0.6839, 2.543, 0.06206), (0.5404, 0.07263, 0.06206), (0.894, 0.7817, 0.06206), (5.213e-08, 0.07263, 0.06206), (0.9206, 1.487, 0.06206), (1.081, 0.2821, 0.06206), (5.213e-08, 2.47, 0.06206), (0.5544, 2.298, 0.06206), (0.7841, 2.089, 0.06206), (0.8317, 0.1069, 0.06206), (1.0, 2.193, -0.0664), (1.162, 0.7817, -0.0664), (5.213e-08, 2.712, -0.0664), (1.196, 1.487, -0.0664), (0.5809, 0.4392, -0.0664), (0.6839, 2.543, -0.0664), (0.894, 0.7817, -0.0664), (0.9206, 1.487, -0.0664), (1.081, 0.2821, -0.0664), (5.213e-08, 2.47, -0.0664), (0.5544, 2.298, -0.0664), (0.7841, 2.089, -0.0664), (0.5404, 0.07263, -0.06036), (0.8317, 0.1069, -0.06036), (1.162, 0.7817, 0.06206), (1.196, 1.487, 0.06206), (5.213e-08, 2.712, 0.06206), (0.6839, 2.543, 0.06206), (1.0, 2.193, 0.06206), (1.081, 0.2821, 0.06206), (1.081, 0.2821, -0.0664), (0.5544, 2.298, -0.0664), (0.7841, 2.089, -0.0664), (0.894, 0.7817, -0.0664), (0.5809, 0.4392, -0.0664), (0.9206, 1.487, -0.0664), (5.213e-08, 2.47, -0.0664), (5.213e-08, 0.3628, -0.0664), (0.5404, -0.06435, 0.06206), (5.213e-08, -0.1467, 0.06206), (0.5404, -0.06435, -0.06036), (5.213e-08, -0.1467, -0.06036), (5.213e-08, -0.1467, -0.06036), (0.5404, -0.06435, -0.06036), (0.5404, -0.06435, 0.06206), (5.213e-08, -0.06435, 0.06206), (0.4287, 0.361, 0.06206), (0.5404, 0.07263, 0.06206), (0.5404, 0.07263, -0.06036), (0.4171, 0.3921, -0.0664), (0.5404, -0.1467, 0.06206), (0.5404, -0.1467, -0.06036), (0.5404, -0.1467, -0.06036), (0.5404, -0.06435, 0.06206), (-0.989, 2.187, 0.04916), (-1.149, 0.783, 0.04932), (-1.184, 1.486, 0.04925), (-0.5874, 0.4298, 0.04817), (-0.6776, 2.532, 0.04905), (-0.5342, 0.07818, 0.04611), (-0.9041, 0.7776, 0.04778), (-0.9328, 1.489, 0.04878), (-1.073, 0.2834, 0.04596), (-0.5602, 2.308, 0.0484), (-0.7938, 2.095, 0.04799), (-0.8269, 0.1196, 0.05025), (-0.9842, 2.185, -0.0664), (-1.144, 0.7836, -0.0664), (-1.179, 1.485, -0.0664), (-0.5809, 0.4392, -0.0844), (-0.6747, 2.527, -0.0664), (-0.894, 0.7817, -0.0844), (-0.9206, 1.487, -0.0844), (-1.068, 0.2841, -0.07912), (-0.5544, 2.298, -0.0844), (-0.7841, 2.089, -0.0844), (-0.5293, 0.08258, -0.07037), (-0.8253, 0.1237, -0.06036), (-1.162, 0.7817, 0.04406), (-1.196, 1.487, 0.04406), (-0.6839, 2.543, 0.04406), (-1.0, 2.193, 0.04406), (-1.078, 0.2862, 0.04475), (-1.074, 0.2924, -0.07921), (-0.5606, 2.309, -0.07928), (-0.7948, 2.096, -0.07942), (-0.9054, 0.777, -0.07952), (-0.5878, 0.4293, -0.0797), (-0.9333, 1.489, -0.07918), (-0.5404, -0.06435, 0.04406), (-0.5404, -0.06435, -0.07836), (-0.5348, -0.06435, -0.07744), (-0.5348, -0.06435, 0.04498), (-0.4309, 0.3505, 0.04758), (-0.5404, 0.07263, 0.04406), (-0.5404, 0.07263, -0.07836), (-0.4206, 0.3746, -0.06868), (-0.5404, -0.05865, 0.04498), (-0.5404, -0.05865, -0.07744), (-0.5404, -0.1467, -0.07836), (-0.5404, -0.06435, 0.04406), (0.989, 2.187, 0.04916), (5.213e-08, 0.3508, 0.04859), (1.149, 0.783, 0.04932), (5.213e-08, 2.699, 0.04914), (1.184, 1.486, 0.04925), (0.5874, 0.4298, 0.04817), (0.6776, 2.532, 0.04905), (0.5342, 0.07818, 0.04611), (0.9041, 0.7776, 0.04778), (5.213e-08, 0.07263, 0.04406), (0.9328, 1.489, 0.04878), (1.073, 0.2834, 0.04596), (5.213e-08, 2.481, 0.04801), (0.5602, 2.308, 0.0484), (0.7938, 2.095, 0.04799), (0.8269, 0.1196, 0.05025), (0.9842, 2.185, -0.0664), (1.144, 0.7836, -0.0664), (5.213e-08, 2.694, -0.0664), (1.179, 1.485, -0.0664), (0.5809, 0.4392, -0.0844), (0.6747, 2.527, -0.0664), (0.894, 0.7817, -0.0844), (0.9206, 1.487, -0.0844), (1.068, 0.2841, -0.07912), (5.213e-08, 2.47, -0.0844), (0.5544, 2.298, -0.0844), (0.7841, 2.089, -0.0844), (0.5293, 0.08258, -0.07037), (0.8253, 0.1237, -0.06036), (1.162, 0.7817, 0.04406), (1.196, 1.487, 0.04406), (5.213e-08, 2.712, 0.04406), (0.6839, 2.543, 0.04406), (1.0, 2.193, 0.04406), (1.078, 0.2862, 0.04475), (1.074, 0.2924, -0.07921), (0.5606, 2.309, -0.07928), (0.7948, 2.096, -0.07942), (0.9054, 0.777, -0.07952), (0.5878, 0.4293, -0.0797), (0.9333, 1.489, -0.07918), (5.213e-08, 2.483, -0.07942), (5.213e-08, 0.3449, -0.06859), (0.5404, -0.06435, 0.04406), (5.213e-08, -0.05162, 0.04933), (0.5404, -0.06435, -0.07836), (5.213e-08, -0.05162, -0.07309), (5.213e-08, -0.1467, -0.07836), (0.5348, -0.06435, -0.07744), (0.5348, -0.06435, 0.04498), (5.213e-08, -0.06435, 0.04406), (0.4309, 0.3505, 0.04758), (0.5404, 0.07263, 0.04406), (0.5404, 0.07263, -0.07836), (0.4206, 0.3746, -0.06868), (0.5404, -0.05865, 0.04498), (0.5404, -0.05865, -0.07744), (0.5404, -0.1467, -0.07836), (0.5404, -0.06435, 0.04406)], [], [(25, 2, 1, 24), (27, 0, 2, 25), (26, 27, 10, 9), (79, 26, 9, 59), (3, 6, 11, 5), (39, 3, 5, 40), (24, 1, 8, 28), (0, 4, 16, 12), (8, 1, 13, 19), (30, 31, 21, 20), (32, 33, 15, 17), (4, 50, 65, 16), (31, 34, 18, 21), (89, 30, 20, 72), (1, 2, 14, 13), (34, 32, 17, 18), (2, 0, 12, 14), (28, 8, 19, 29), (38, 37, 36, 35), (5, 11, 23, 22), (11, 28, 29, 23), (6, 24, 28, 11), (50, 4, 26, 79), (4, 0, 27, 26), (10, 27, 25, 7), (7, 25, 24, 6), (39, 48, 90, 42), (7, 6, 32, 34), (59, 9, 30, 89), (10, 7, 34, 31), (6, 3, 33, 32), (9, 10, 31, 30), (43, 35, 36, 44), (46, 38, 35, 43), (45, 95, 94, 44), (40, 5, 38, 46), (5, 22, 37, 38), (56, 40, 46, 98), (22, 41, 45, 37), (37, 45, 44, 36), (98, 46, 43, 92), (92, 43, 44, 94), (3, 39, 42, 33), (33, 42, 15), (48, 39, 40, 56), (78, 77, 49, 51), (81, 78, 51, 47), (80, 60, 61, 81), (79, 59, 60, 80), (52, 54, 62, 55), (99, 100, 54, 52), (77, 82, 58, 49), (47, 63, 68, 53), (58, 71, 64, 49), (84, 73, 74, 85), (86, 69, 67, 87), (53, 68, 65, 50), (85, 74, 70, 88), (89, 72, 73, 84), (49, 64, 66, 51), (88, 70, 69, 86), (51, 66, 63, 47), (82, 83, 71, 58), (97, 91, 93, 96), (54, 75, 76, 62), (62, 76, 83, 82), (55, 62, 82, 77), (50, 79, 80, 53), (53, 80, 81, 47), (61, 57, 78, 81), (57, 55, 77, 78), (99, 102, 90, 48), (57, 88, 86, 55), (59, 89, 84, 60), (61, 85, 88, 57), (55, 86, 87, 52), (60, 84, 85, 61), (103, 104, 93, 91), (106, 103, 91, 97), (105, 104, 94, 95), (100, 106, 97, 54), (54, 97, 96, 75), (56, 98, 106, 100), (75, 96, 105, 101), (96, 93, 104, 105), (98, 92, 103, 106), (92, 94, 104, 103), (52, 87, 102, 99), (87, 67, 102), (48, 56, 100, 99), (132, 131, 108, 109), (134, 132, 109, 107), (133, 116, 117, 134), (186, 166, 116, 133), (110, 112, 118, 113), (146, 147, 112, 110), (131, 135, 115, 108), (107, 119, 123, 111), (115, 126, 120, 108), (137, 127, 128, 138), (139, 124, 122, 140), (111, 123, 172, 157), (138, 128, 125, 141), (196, 179, 127, 137), (108, 120, 121, 109), (141, 125, 124, 139), (109, 121, 119, 107), (135, 136, 126, 115), (145, 142, 143, 144), (112, 129, 130, 118), (118, 130, 136, 135), (113, 118, 135, 131), (157, 186, 133, 111), (111, 133, 134, 107), (117, 114, 132, 134), (114, 113, 131, 132), (146, 149, 197, 155), (114, 141, 139, 113), (166, 196, 137, 116), (117, 138, 141, 114), (113, 139, 140, 110), (116, 137, 138, 117), (150, 151, 143, 142), (153, 150, 142, 145), (152, 151, 201, 202), (147, 153, 145, 112), (112, 145, 144, 129), (163, 205, 153, 147), (129, 144, 152, 148), (144, 143, 151, 152), (205, 199, 150, 153), (199, 201, 151, 150), (110, 140, 149, 146), (140, 122, 149), (155, 163, 147, 146), (185, 158, 156, 184), (188, 154, 158, 185), (187, 188, 168, 167), (186, 187, 167, 166), (159, 162, 169, 161), (206, 159, 161, 207), (184, 156, 165, 189), (154, 160, 175, 170), (165, 156, 171, 178), (191, 192, 181, 180), (193, 194, 174, 176), (160, 157, 172, 175), (192, 195, 177, 181), (196, 191, 180, 179), (156, 158, 173, 171), (195, 193, 176, 177), (158, 154, 170, 173), (189, 165, 178, 190), (204, 203, 200, 198), (161, 169, 183, 182), (169, 189, 190, 183), (162, 184, 189, 169), (157, 160, 187, 186), (160, 154, 188, 187), (168, 188, 185, 164), (164, 185, 184, 162), (206, 155, 197, 209), (164, 162, 193, 195), (166, 167, 191, 196), (168, 164, 195, 192), (162, 159, 194, 193), (167, 168, 192, 191), (210, 198, 200, 211), (213, 204, 198, 210), (212, 202, 201, 211), (207, 161, 204, 213), (161, 182, 203, 204), (163, 207, 213, 205), (182, 208, 212, 203), (203, 212, 211, 200), (205, 213, 210, 199), (199, 210, 211, 201), (159, 206, 209, 194), (194, 209, 174), (155, 206, 207, 163), (19, 13, 120, 126), (16, 65, 172, 123), (13, 14, 121, 120), (12, 16, 123, 119), (17, 15, 122, 124), (21, 18, 125, 128), (18, 17, 124, 125), (14, 12, 119, 121), (20, 21, 128, 127), (72, 20, 127, 179), (15, 42, 149, 122), (22, 23, 130, 129), (23, 29, 136, 130), (29, 19, 126, 136), (41, 22, 129, 148), (42, 90, 197, 149), (95, 45, 152, 202), (45, 41, 148, 152), (64, 71, 178, 171), (65, 68, 175, 172), (66, 64, 171, 173), (68, 63, 170, 175), (67, 69, 176, 174), (70, 74, 181, 177), (69, 70, 177, 176), (63, 66, 173, 170), (74, 73, 180, 181), (73, 72, 179, 180), (102, 67, 174, 209), (76, 75, 182, 183), (83, 76, 183, 190), (71, 83, 190, 178), (75, 101, 208, 182), (90, 102, 209, 197), (105, 95, 202, 212), (101, 105, 212, 208)])
me_cube_000.polygons.foreach_set('use_smooth', [True] * 216)
me_cube_000.materials.append(mat_toilet)
me_cube_000.use_remesh_preserve_volume = False
me_cube_000.use_remesh_preserve_attributes = False
me_cube_000.use_mirror_vertex_groups = False
me_cube_000.update()
me_cube_005 = bpy.data.meshes.new('Cube.005')
me_cube_005.from_pydata([(-0.5545, -0.734, -0.6797), (-0.5545, -0.734, 1.48), (-0.5545, 1.0, -0.01409), (-0.5545, 1.0, 0.4913), (0.5545, -0.734, -0.6797), (0.5545, -0.734, 1.48), (0.5545, 1.0, -0.01409), (0.5545, 1.0, 0.4913), (-0.5545, -0.2031, -1.274), (-0.5545, -0.2031, 1.44), (0.5545, -0.2031, -1.274), (0.5545, -0.2031, 1.44), (-0.5545, 0.4938, 0.3163), (0.5545, 0.4938, -1.0), (-0.5545, 0.4938, -1.0), (0.5545, 0.4938, 0.3163), (-0.5545, -0.4452, -1.078), (0.5545, -0.4452, 1.756), (-0.5545, -0.4452, 1.756), (0.5545, -0.4452, -1.078), (-0.5545, -0.8734, -0.3034), (-0.5545, -0.8734, 1.142), (0.5545, -0.8734, 1.142), (0.5545, -0.8734, -0.3034), (-0.5545, -0.9817, 0.1461), (-0.5545, -0.9817, 0.7318), (0.5545, -0.9817, 0.7318), (0.5545, -0.9817, 0.1461), (-0.5545, 0.1453, -1.314), (0.5545, 0.1453, 0.6437), (-0.5545, 0.1453, 0.6437), (0.5545, 0.1453, -1.314), (-1.998, -0.309, 0.3016), (0.01819, -0.309, 0.3016), (-1.998, -0.4204, -0.18), (0.01819, -0.4204, -0.18), (-1.998, -0.6007, 0.003953), (0.01819, -0.6007, 0.003953), (-1.998, -0.6007, 0.5993), (0.01819, -0.6007, 0.5993), (-1.998, -0.4204, 0.7832), (0.01819, -0.4204, 0.7832), (-1.998, -0.309, 0.3016), (-1.998, -0.4204, -0.18), (-1.998, -0.6007, 0.003953), (-1.998, -0.6007, 0.5993), (-1.998, -0.4204, 0.7832), (-0.5545, -0.734, 1.48), (-0.5545, 1.0, 0.4913), (0.5545, 1.0, 0.4913), (0.5545, -0.734, 1.48), (0.5545, -0.2031, 1.44), (-0.5545, -0.2031, 1.44), (0.5545, 0.4938, 0.3163), (-0.5545, 0.4938, 0.3163), (-0.5545, -0.4452, 1.756), (0.5545, -0.4452, 1.756), (-0.5545, -0.8734, 1.142), (0.5545, -0.8734, 1.142), (-0.5545, -0.9817, 0.7318), (0.5545, -0.9817, 0.7318), (-0.5545, 0.1453, 0.6437), (0.5545, 0.1453, 0.6437), (-0.5545, 1.0, -0.01409), (0.5545, 1.0, -0.01409), (0.5545, -0.734, -0.6797), (0.5545, -0.2031, -1.274), (-0.5545, -0.2031, -1.274), (0.5545, 0.4938, -1.0), (-0.5545, 0.4938, -1.0), (-0.5545, -0.4452, -1.078), (0.5545, -0.4452, -1.078), (0.5545, -0.8734, -0.3034), (0.5545, -0.9817, 0.1461), (-0.5545, 0.1453, -1.314), (0.5545, 0.1453, -1.314), (-0.5545, -0.734, -0.6797), (-0.5545, -0.8734, -0.3034), (-0.5545, -0.9817, 0.1461)], [], [(54, 12, 3, 48), (48, 3, 7, 49), (56, 17, 5, 50), (5, 1, 21, 22), (16, 19, 4, 0), (17, 18, 1, 5), (29, 30, 9, 11), (28, 31, 10, 8), (62, 29, 11, 51), (55, 18, 9, 52), (49, 7, 15, 53), (2, 6, 13, 14), (7, 3, 12, 15), (61, 30, 12, 54), (47, 1, 18, 55), (11, 9, 18, 17), (8, 10, 19, 16), (51, 11, 17, 56), (58, 22, 26, 60), (50, 5, 22, 58), (76, 0, 20, 77), (0, 4, 23, 20), (60, 26, 25, 59), (20, 23, 27, 24), (77, 20, 24, 78), (22, 21, 25, 26), (52, 9, 30, 61), (53, 15, 29, 62), (14, 13, 31, 28), (15, 12, 30, 29), (42, 33, 35, 43), (43, 35, 37, 44), (44, 37, 39, 45), (45, 39, 41, 46), (46, 41, 33, 42), (32, 34, 36, 38, 40), (40, 46, 42, 32), (38, 45, 46, 40), (36, 44, 45, 38), (34, 43, 44, 36), (32, 42, 43, 34), (68, 53, 62, 75), (67, 52, 61, 74), (21, 57, 59, 25), (73, 60, 59, 78), (1, 47, 57, 21), (65, 50, 58, 72), (72, 58, 60, 73), (66, 51, 56, 71), (76, 47, 55, 70), (74, 61, 54, 69), (64, 49, 53, 68), (70, 55, 52, 67), (75, 62, 51, 66), (71, 56, 50, 65), (63, 48, 49, 64), (69, 54, 48, 63), (14, 69, 63, 2), (2, 63, 64, 6), (19, 71, 65, 4), (31, 75, 66, 10), (16, 70, 67, 8), (6, 64, 68, 13), (28, 74, 69, 14), (0, 76, 70, 16), (10, 66, 71, 19), (23, 72, 73, 27), (4, 65, 72, 23), (27, 73, 78, 24), (8, 67, 74, 28), (13, 68, 75, 31), (57, 77, 78, 59), (47, 76, 77, 57)])
me_cube_005.polygons.foreach_set('use_smooth', [True] * 73)
me_cube_005.materials.append(mat_metal)
me_cube_005.use_remesh_preserve_volume = False
me_cube_005.use_remesh_preserve_attributes = False
me_cube_005.use_mirror_vertex_groups = False
me_cube_005.update()
me_cube_003 = bpy.data.meshes.new('Cube.003')
me_cube_003.from_pydata([(-1.073, 0.1312, -0.7425), (-1.401, 0.131, 1.016), (-1.073, 1.0, -0.7425), (-1.401, 1.0, 1.016), (0.0, 1.0, -0.3433), (0.0, 0.131, -0.3433), (-1.225, 1.0, -0.3433), (-1.225, 0.131, -0.3433), (0.0, 1.0, -0.7425), (0.0, 1.0, 1.016), (0.0, 0.1312, -0.7425), (0.0, 0.131, 1.016), (-1.411, 0.131, 0.5947), (0.0, 0.131, 0.5947), (-1.411, 1.0, 0.5947), (0.0, 1.0, 0.5947), (-1.316, 0.1929, 1.016), (-1.316, 0.938, 1.016), (0.0, 0.1929, 1.016), (0.0, 0.938, 1.016), (-1.316, 0.1929, 1.045), (-1.316, 0.938, 1.045), (0.0, 0.1929, 1.045), (0.0, 0.938, 1.045), (-1.434, 0.1122, 1.045), (-1.434, 1.019, 1.045), (0.0, 0.1122, 1.045), (0.0, 1.019, 1.045), (-1.434, 0.1122, 1.229), (-1.434, 1.019, 1.229), (0.0, 0.1122, 1.325), (0.0, 1.019, 1.325), (-0.9515, 1.0, -0.7425), (-1.086, 1.0, -0.3433), (-1.086, 0.131, -0.3433), (-1.242, 0.131, 1.016), (-1.242, 1.0, 1.016), (-0.9515, 0.1312, -0.7425), (-1.251, 1.0, 0.5947), (-1.251, 0.131, 0.5947), (-1.167, 0.1929, 1.016), (-1.167, 0.938, 1.016), (-1.167, 0.1929, 1.045), (-1.167, 0.938, 1.045), (-1.271, 0.1122, 1.045), (-1.271, 1.019, 1.045), (-1.271, 0.1122, 1.229), (-1.271, 1.019, 1.229), (0.0, 0.1122, 1.252), (-1.434, 1.019, 1.18), (0.0, 1.019, 1.252), (-1.434, 0.1122, 1.18), (-1.271, 0.1122, 1.18), (-1.271, 1.019, 1.18), (-1.242, 0.131, 1.016), (-1.242, 1.0, 1.016), (0.0, 1.0, 1.016), (-1.401, 1.0, 1.016), (0.0, 0.131, 1.016), (-1.401, 0.131, 1.016), (0.0, 1.019, 1.048), (0.0, 0.1122, 1.048), (-1.434, 1.019, 1.047), (-1.434, 0.1122, 1.047), (-1.271, 0.1122, 1.047), (-1.271, 1.019, 1.047), (-1.073, 1.0, -0.7425), (-1.073, 0.131, -0.7425), (0.0, 0.131, -0.7425), (0.0, 1.0, -0.7425), (-0.9515, 0.131, -0.7425), (-0.9515, 1.0, -0.7425)], [], [(13, 58, 54, 39), (71, 33, 4, 69), (33, 38, 15, 4), (59, 1, 3, 57), (34, 39, 12, 7), (3, 1, 16, 17), (70, 34, 7, 67), (32, 8, 10, 37), (67, 7, 6, 66), (54, 35, 1, 59), (7, 12, 14, 6), (17, 16, 20, 21), (36, 3, 17, 41), (35, 11, 18, 40), (43, 21, 25, 45), (40, 18, 22, 42), (41, 17, 21, 43), (53, 49, 29, 47), (21, 20, 24, 25), (42, 22, 26, 44), (47, 29, 28, 46), (49, 51, 28, 29), (52, 48, 30, 46), (51, 52, 46, 28), (31, 47, 46, 30), (20, 42, 44, 24), (50, 53, 47, 31), (19, 41, 43, 23), (16, 40, 42, 20), (23, 43, 45, 27), (1, 35, 40, 16), (9, 36, 41, 19), (55, 36, 9, 56), (2, 32, 37, 0), (68, 5, 34, 70), (5, 13, 39, 34), (57, 3, 36, 55), (6, 14, 38, 33), (66, 6, 33, 71), (60, 65, 53, 50), (63, 64, 52, 51), (64, 61, 48, 52), (62, 63, 51, 49), (65, 62, 49, 53), (12, 59, 57, 14), (39, 54, 59, 12), (38, 55, 56, 15), (14, 57, 55, 38), (45, 25, 62, 65), (25, 24, 63, 62), (44, 26, 61, 64), (24, 44, 64, 63), (27, 45, 65, 60), (58, 11, 35, 54), (2, 66, 71, 32), (10, 68, 70, 37), (0, 67, 66, 2), (37, 70, 67, 0), (32, 71, 69, 8)])
me_cube_003.polygons.foreach_set('use_smooth', [True] * 59)
me_cube_003.materials.append(mat_metal)
me_cube_003.use_remesh_preserve_volume = False
me_cube_003.use_remesh_preserve_attributes = False
me_cube_003.use_mirror_vertex_groups = False
me_cube_003.update()
me_cube_002 = bpy.data.meshes.new('Cube.002')
me_cube_002.from_pydata([(-1.0, 0.2805, -0.2752), (-1.0, 0.2805, -0.05094), (-1.0, 2.691, -0.2752), (-1.0, 2.691, -0.05094), (0.0, 0.8607, -0.05094), (-1.162, 1.28, -0.05094), (-1.162, 1.28, -0.2752), (0.0, 3.21, -0.2752), (0.0, 3.21, -0.05094), (-1.0, -0.5096, -0.2802), (0.0, 0.2805, -0.05094), (-1.196, 1.985, -0.05094), (-1.196, 1.985, -0.2752), (-0.6839, 3.041, -0.2752), (-0.5809, 0.8607, -0.05094), (-0.5, 0.2805, -0.05094), (-0.6839, 3.041, -0.05094), (-0.9738, 2.588, -0.723), (0.0, 3.065, -0.723), (-1.154, 1.89, -0.723), (-0.6299, 2.882, -0.723), (-0.695, 2.307, -1.048), (0.0, 2.533, -1.048), (-0.8503, 1.824, -1.048), (-0.4627, 2.457, -1.048), (-1.107, 1.261, -0.7129), (-0.8229, 1.575, -1.047), (-0.7872, 2.373, -2.225), (0.0, 2.733, -2.225), (-0.9217, 1.884, -2.225), (-0.4448, 2.643, -2.225), (-0.8694, 1.586, -2.224), (-0.7695, 0.2805, -0.05094), (-0.5404, 0.5706, -0.05094), (-0.894, 1.28, -0.05094), (0.0, 0.5706, -0.05094), (-0.7695, 0.2805, -0.2752), (-0.9206, 1.985, -0.05094), (-1.081, 0.7801, -0.05094), (0.0, 2.968, -0.05094), (-0.5544, 2.796, -0.05094), (-0.7841, 2.587, -0.05094), (0.0, 0.8607, -0.2043), (-0.5809, 0.8607, -0.2043), (0.0, 2.968, -0.2043), (0.0, 1.014, -0.384), (-0.894, 1.28, -0.2043), (-0.9206, 1.985, -0.2043), (-0.5544, 2.796, -0.2043), (-0.7841, 2.587, -0.2043), (-0.7213, 1.824, -1.169), (-0.694, 1.575, -1.168), (-0.4717, 2.457, -1.169), (0.0, 2.533, -1.169), (-0.6509, 2.232, -1.169), (-0.5544, 2.796, -0.2043), (-0.7841, 2.587, -0.2043), (-0.9206, 1.985, -0.2043), (-0.894, 1.28, -0.2043), (0.0, 0.8607, -0.2043), (-0.5809, 0.8607, -0.2043), (0.0, 2.968, -0.2043), (-0.5544, 2.796, -0.05094), (-0.9206, 1.985, -0.05094), (-0.5809, 0.8607, -0.05094), (0.0, 2.968, -0.05094), (-0.7841, 2.587, -0.05094), (-0.894, 1.28, -0.05094), (0.0, 0.8607, -0.05094), (-0.7916, 0.5155, -0.7439), (-0.9003, 1.877, -2.113), (-0.4477, 2.623, -2.113), (-0.7727, 2.358, -2.113), (-0.8507, 1.585, -2.112), (0.0, 2.712, -2.113), (-0.8694, 0.8208, -2.224), (-0.8507, 0.8196, -2.112), (-0.7238, 0.4007, -2.224), (-0.7051, 0.3996, -2.112), (-0.6064, 0.2936, -2.224), (-0.5877, 0.2925, -2.112), (0.0, 0.166, -2.224), (0.0, 0.1649, -2.112), (-0.3508, 1.575, -1.047), (-0.3508, 1.575, -1.168), (-0.3508, 1.585, -2.112), (-0.3508, 0.8137, -1.047), (-0.3508, 0.8137, -1.168), (-0.3508, 0.8233, -2.112), (-0.3508, 0.3967, -1.047), (-0.3508, 0.3967, -1.168), (-0.3508, 0.4063, -2.112), (-0.3508, 0.2906, -1.047), (-0.3508, 0.2906, -1.168), (-0.3835, 0.2481, -2.112), (-0.3957, 0.2493, -2.224), (0.0, 0.2906, -1.047), (0.0, 0.2906, -1.168), (-1.162, 1.28, -0.2752), (0.0, 0.6919, -0.2043), (-0.5967, 0.6919, -0.2043), (0.0, 3.134, -0.2043), (0.0, 1.078, -0.4948), (-0.9595, 1.177, -0.2043), (-0.9904, 1.995, -0.2043), (-0.566, 2.934, -0.2043), (-0.8322, 2.693, -0.2043), (-0.5768, 1.014, -0.384), (0.0, 2.813, -0.384), (-0.844, 1.372, -0.384), (-0.8668, 1.974, -0.384), (-0.5541, 2.666, -0.384), (-0.7502, 2.488, -0.384), (-0.5551, 1.078, -0.4948), (0.0, 2.524, -0.4948), (-0.77, 1.365, -0.4948), (-0.7883, 1.85, -0.4948), (-0.5369, 2.406, -0.4948), (-0.6946, 2.263, -0.4948), (0.0, 1.847, -0.7024), (0.0, 1.263, -0.7024), (-0.5249, 1.263, -0.7024), (0.0, 2.343, -0.7024), (-0.5428, 1.847, -0.7024), (-0.6853, 1.478, -0.7024), (-0.6989, 1.839, -0.7024), (-0.5113, 2.254, -0.7024), (-0.629, 2.148, -0.7024), (-1.196, 1.985, -0.2752), (-0.7695, -0.5096, -0.2802), (-1.0, 0.2805, -0.05094), (-1.162, 1.28, -0.05094), (0.0, 0.2805, -0.05094), (-1.196, 1.985, -0.05094), (-0.5, 0.2805, -0.05094), (-0.7695, 0.2805, -0.05094), (-0.8317, 0.7801, -0.05094), (-1.081, 0.7801, -0.2752), (-1.081, 0.7801, -0.05094), (-1.081, 0.7801, -0.2752), (-0.9706, 0.7928, -0.2752), (-0.8997, 0.7711, -0.7333), (-0.5357, 0.4465, -0.9201), (-0.5264, 0.2863, -0.7236), (-0.581, 0.7959, -0.9157), (0.0, -0.5096, -0.2802), (-1.0, -0.5096, -0.2802), (-1.0, 0.2805, -0.05094), (-0.7695, -0.5096, -0.2802), (-0.3508, -0.4995, -1.052), (0.0, -0.4995, -1.052), (-1.0, 0.2805, -0.2752), (-1.0, -0.5096, -0.05591), (0.0, -0.5096, -0.05591), (-0.5, -0.5096, -0.05591), (-0.7695, -0.5096, -0.05591), (-0.5264, -0.5038, -0.7286), (-1.162, 1.28, -0.05094), (-0.3508, -0.4995, -1.052), (0.0, -0.4995, -1.052), (-0.5, -0.5096, -0.2802), (-1.0, -0.5096, -0.05591), (0.0, -0.5096, -0.05591), (-0.5, -0.5096, -0.05591), (-0.7695, -0.5096, -0.05591), (-0.5264, -0.5038, -0.7286), (0.0, -0.5037, -0.7339), (-1.196, 1.985, -0.05094), (0.0, 3.21, -0.05094), (-0.6839, 3.041, -0.05094), (-1.0, 0.2805, -0.05094), (-1.0, 2.691, -0.05094), (-1.081, 0.7801, -0.05094), (-1.081, 0.7801, -0.2752), (-1.0, -0.5096, -0.2802), (-1.0, -0.5096, -0.05591), (-1.0, -0.5096, -0.2802), (-1.0, -0.5096, -0.05591)], [], [(12, 128, 133, 11, 3, 2), (170, 147, 1, 130), (172, 38, 1, 147), (167, 11, 5, 157), (138, 38, 5, 131), (13, 16, 8, 7), (171, 3, 11, 167), (131, 5, 11, 133), (56, 57, 47, 49), (2, 3, 16, 13), (60, 59, 42, 43), (35, 33, 15, 10), (132, 10, 15, 134), (7, 18, 20, 13), (12, 2, 17, 19), (13, 20, 17, 2), (18, 22, 24, 20), (19, 17, 21, 23), (20, 24, 21, 17), (12, 19, 25, 6), (26, 25, 19, 23), (73, 70, 29, 31), (74, 28, 30, 71), (71, 30, 27, 72), (70, 72, 27, 29), (55, 56, 49, 48), (57, 58, 46, 47), (33, 136, 32, 15), (134, 15, 32, 135), (169, 171, 41, 40), (168, 169, 40, 39), (0, 130, 138, 137), (43, 42, 99, 100), (47, 46, 103, 104), (44, 48, 105, 101), (46, 43, 100, 103), (61, 55, 48, 44), (58, 60, 43, 46), (23, 21, 54, 50), (24, 52, 54, 21), (22, 53, 52, 24), (26, 23, 50, 51), (67, 64, 60, 58), (65, 62, 55, 61), (63, 67, 58, 57), (62, 66, 56, 55), (64, 68, 59, 60), (66, 63, 57, 56), (41, 37, 63, 66), (14, 4, 68, 64), (40, 41, 66, 62), (37, 34, 67, 63), (39, 40, 62, 65), (34, 14, 64, 67), (140, 141, 69, 36), (139, 6, 140, 173), (73, 31, 75, 76), (76, 75, 77, 78), (78, 77, 79, 80), (94, 95, 81, 82), (26, 51, 84, 83), (83, 84, 87, 86), (86, 87, 90, 89), (89, 90, 93, 92), (80, 79, 95, 94), (92, 93, 97, 96), (80, 94, 91, 78), (78, 91, 88, 76), (76, 88, 85, 73), (26, 83, 86, 144), (144, 142, 69, 141), (142, 89, 92, 143), (106, 104, 110, 112), (105, 106, 112, 111), (100, 99, 45, 107), (104, 103, 109, 110), (48, 49, 106, 105), (49, 47, 104, 106), (109, 107, 113, 115), (112, 110, 116, 118), (111, 112, 118, 117), (107, 45, 102, 113), (103, 100, 107, 109), (101, 105, 111, 108), (113, 102, 120, 121), (116, 115, 124, 125), (114, 117, 126, 122), (115, 113, 121, 124), (108, 111, 117, 114), (110, 109, 115, 116), (122, 126, 123, 119), (119, 123, 121, 120), (126, 127, 125, 123), (123, 125, 124, 121), (117, 118, 127, 126), (118, 116, 125, 127), (6, 98, 128, 12), (137, 98, 6, 139), (36, 143, 156, 148), (130, 0, 146, 152), (98, 131, 133, 128), (137, 138, 131, 98), (151, 36, 148, 174), (93, 94, 82, 97), (90, 91, 94, 93), (87, 88, 91, 90), (84, 85, 88, 87), (51, 73, 85, 84), (51, 50, 70, 73), (53, 74, 71, 52), (52, 71, 72, 54), (50, 54, 72, 70), (132, 134, 154, 153), (14, 34, 136, 33), (4, 14, 33, 35), (130, 1, 38, 138), (157, 5, 38, 172), (6, 25, 141, 140), (151, 173, 140, 36), (0, 137, 139), (69, 142, 143, 36), (86, 89, 142, 144), (144, 141, 25, 26), (170, 130, 152, 175), (148, 156, 165, 129), (154, 155, 164, 163), (156, 149, 158, 165), (152, 146, 9, 161), (175, 152, 161, 177), (143, 92, 149, 156), (92, 96, 150, 149), (134, 135, 155, 154), (160, 163, 164, 129), (145, 162, 163, 160), (176, 177, 161, 9), (158, 159, 166, 165), (165, 166, 145, 160, 129), (174, 148, 129, 176), (153, 154, 163, 162), (149, 150, 159, 158), (146, 174, 176, 9), (129, 164, 177, 176), (155, 175, 177, 164), (135, 170, 175, 155), (0, 139, 173, 151), (34, 157, 172, 136), (0, 151, 174, 146), (8, 16, 169, 168), (16, 3, 171, 169), (41, 171, 167, 37), (37, 167, 157, 34), (136, 172, 147, 32), (135, 32, 147, 170)])
me_cube_002.polygons.foreach_set('use_smooth', [True] * 153)
me_cube_002.materials.append(mat_toilet)
me_cube_002.use_remesh_preserve_volume = False
me_cube_002.use_remesh_preserve_attributes = False
me_cube_002.use_mirror_vertex_groups = False
me_cube_002.update()

# ---- objects
ob_cube_004 = bpy.data.objects.new('Cube.004', me_cube_001)
ob_cylinder = bpy.data.objects.new('Cylinder', me_cylinder_001)
ob_cube_000 = bpy.data.objects.new('Cube.000', me_cube_000)
ob_cube_003 = bpy.data.objects.new('Cube.003', me_cube_005)
ob_cube_002 = bpy.data.objects.new('Cube.002', me_cube_003)
ob_cube_001 = bpy.data.objects.new('Cube.001', me_cube_002)

# ---- transforms, parenting, visibility, modifiers, constraints
ob_cube_004.location = (-5.213e-08, -1.178, 2.258)
ob_cube_004.rotation_euler = (1.571, -0.0, 0.0)
ob_cube_004.lineart.crease_threshold = 0.0
_m = ob_cube_004.modifiers.new('Subsurf', 'SUBSURF')
_m.uv_smooth = 'PRESERVE_CORNERS'
_m.quality = 1
_m.render_levels = 1
_m.show_only_control_edges = False
ob_cylinder.parent = ob_cube_004
ob_cylinder.matrix_parent_inverse = Matrix(((1.0, 0.0, 0.0, 5.213e-08), (0.0, -4.371e-08, 1.0, -2.243), (0.0, -1.0, -4.47e-08, 0.4964), (0.0, 0.0, 0.0, 1.0)))
ob_cylinder.location = (-5.213e-08, 0.4964, 2.243)
ob_cylinder.lineart.crease_threshold = 0.0
_m = ob_cylinder.modifiers.new('Bevel', 'BEVEL')
_m.limit_method = 'NONE'
_m.spread = 0.0
ob_cube_000.location = (-5.213e-08, -1.144, 2.243)
ob_cube_000.lineart.crease_threshold = 0.0
_m = ob_cube_000.modifiers.new('Subsurf', 'SUBSURF')
_m.uv_smooth = 'PRESERVE_CORNERS'
_m.quality = 1
_m.render_levels = 1
_m.show_only_control_edges = False
ob_cube_003.location = (1.469, -1.695, 3.745)
ob_cube_003.scale = (0.0848, 0.2377, 0.07569)
ob_cube_003.lineart.crease_threshold = 0.0
_m = ob_cube_003.modifiers.new('Subsurf', 'SUBSURF')
_m.uv_smooth = 'PRESERVE_CORNERS'
_m.quality = 2
_m.show_only_control_edges = False
_m = ob_cube_003.modifiers.new('Wireframe', 'WIREFRAME')
_m.show_render = False
_m.thickness = 0.01
_m.use_replace = False
_m.use_even_offset = False
ob_cube_002.location = (0.0, -2.287, 3.0)
ob_cube_002.lineart.crease_threshold = 0.0
_m = ob_cube_002.modifiers.new('Mirror', 'MIRROR')
_m.use_clip = True
_m = ob_cube_002.modifiers.new('Subsurf', 'SUBSURF')
_m.uv_smooth = 'PRESERVE_CORNERS'
_m.quality = 1
_m.render_levels = 1
_m.show_only_control_edges = False
ob_cube_001.location = (0.0, -1.641, 2.236)
ob_cube_001.lineart.crease_threshold = 0.0
_m = ob_cube_001.modifiers.new('Mirror', 'MIRROR')
_m.use_clip = True
_m = ob_cube_001.modifiers.new('Subsurf', 'SUBSURF')
_m.uv_smooth = 'PRESERVE_CORNERS'
_m.quality = 1
_m.render_levels = 1
_m.show_only_control_edges = False

# ---- collection membership
col_collection_1.objects.link(ob_cube_004)
col_collection_1.objects.link(ob_cylinder)
col_collection_1.objects.link(ob_cube_000)
col_collection_1.objects.link(ob_cube_003)
col_collection_1.objects.link(ob_cube_002)
col_collection_1.objects.link(ob_cube_001)

# ---- scene / render settings (as saved in the file)
scene.frame_start = 1; scene.frame_end = 250; scene.frame_set(1)
scene.render.engine = 'CYCLES'
scene.render.resolution_x = 1000
scene.render.resolution_y = 1000
scene.render.pixel_aspect_x = 12.0
scene.render.pixel_aspect_y = 11.0
scene.render.fps = 25
scene.render.dither_intensity = 0.0
scene.cycles.use_denoising = False
scene.cycles.samples = 576
scene.cycles.sampling_pattern = 'TABULATED_SOBOL'
scene.cycles.use_adaptive_sampling = False
scene.cycles.use_light_tree = False
scene.cycles.blur_glossy = 0.0
scene.cycles.sample_clamp_indirect = 0.0
scene.view_settings.look = 'Very High Contrast'
scene.view_settings.view_transform = 'Filmic'
bpy.context.view_layer.update()

# ---- added for rendering (the .blend has no active camera and no usable light): camera, sun
cam_auto = bpy.data.cameras.new('AutoCamera')
cam_auto.lens = 50.0
cam_auto.sensor_width = 36.0
cam_auto.clip_end = 1000.0
ob_auto_camera = bpy.data.objects.new('AutoCamera', cam_auto)
scene.collection.objects.link(ob_auto_camera)
ob_auto_camera.location = (6.50363, -8.05777, 7.733)
ob_auto_camera.rotation_euler = (1.09748, -7.21219e-08, 0.694738)
scene.camera = ob_auto_camera
light_auto_sun = bpy.data.lights.new('AutoSun', 'SUN')
light_auto_sun.energy = 3.0
light_auto_sun.angle = 0.0523599
ob_auto_sun = bpy.data.objects.new('AutoSun', light_auto_sun)
scene.collection.objects.link(ob_auto_sun)
ob_auto_sun.rotation_euler = (0.872665, 0.174533, 0.523599)
bpy.context.view_layer.update()
